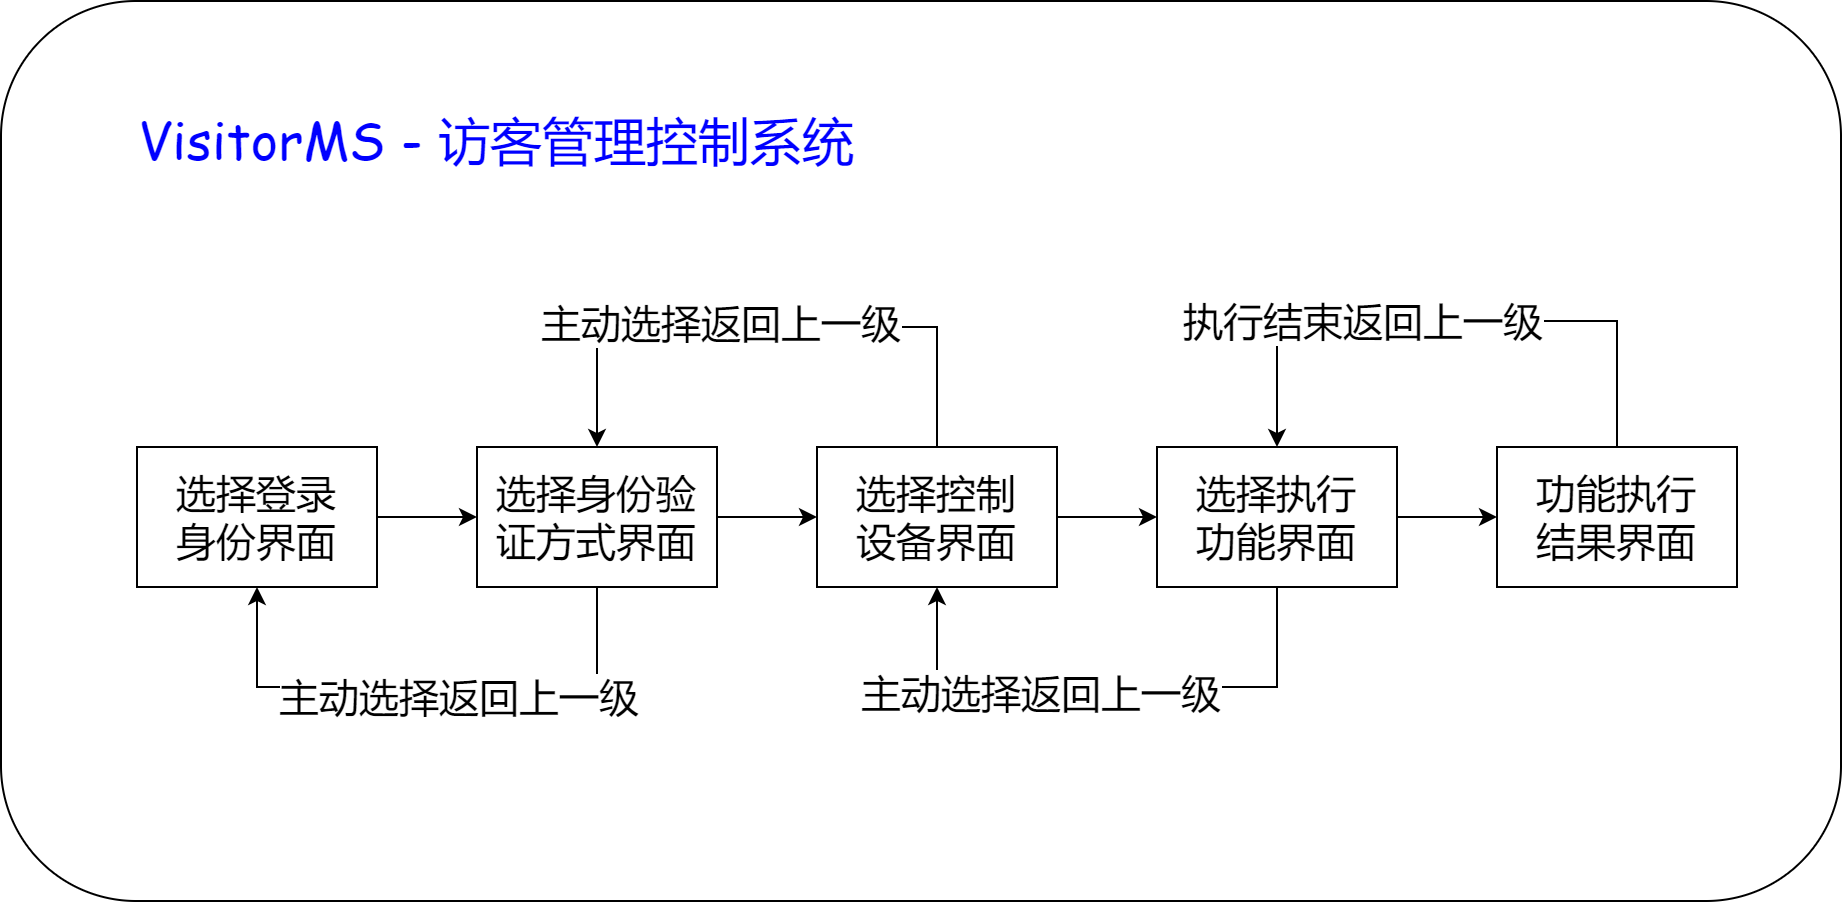

The diagram above was exported from draw.io. Its source (the exported page's mxGraphModel, read from the mxfile embedded in the PNG):
<mxGraphModel dx="2062" dy="1224" grid="1" gridSize="10" guides="1" tooltips="1" connect="1" arrows="1" fold="1" page="1" pageScale="1" pageWidth="1654" pageHeight="1169" math="0" shadow="0">
  <root>
    <mxCell id="0" />
    <mxCell id="1" parent="0" />
    <mxCell id="J6XUkoO2x_TDxSsI3Fin-10" value="" style="rounded=1;whiteSpace=wrap;html=1;fontSize=20;" vertex="1" parent="1">
      <mxGeometry x="302" y="340" width="920" height="450" as="geometry" />
    </mxCell>
    <mxCell id="0V06zqaK-EdemusmwxQf-9" style="edgeStyle=orthogonalEdgeStyle;rounded=0;orthogonalLoop=1;jettySize=auto;html=1;exitX=1;exitY=0.5;exitDx=0;exitDy=0;entryX=0;entryY=0.5;entryDx=0;entryDy=0;fontSize=20;" parent="1" source="0V06zqaK-EdemusmwxQf-1" target="0V06zqaK-EdemusmwxQf-2" edge="1">
      <mxGeometry relative="1" as="geometry" />
    </mxCell>
    <mxCell id="0V06zqaK-EdemusmwxQf-1" value="选择登录&lt;br&gt;身份界面" style="rounded=0;whiteSpace=wrap;html=1;fontSize=20;" parent="1" vertex="1">
      <mxGeometry x="370" y="563" width="120" height="70" as="geometry" />
    </mxCell>
    <mxCell id="0V06zqaK-EdemusmwxQf-10" style="edgeStyle=orthogonalEdgeStyle;rounded=0;orthogonalLoop=1;jettySize=auto;html=1;exitX=1;exitY=0.5;exitDx=0;exitDy=0;entryX=0;entryY=0.5;entryDx=0;entryDy=0;fontSize=20;" parent="1" source="0V06zqaK-EdemusmwxQf-2" target="0V06zqaK-EdemusmwxQf-7" edge="1">
      <mxGeometry relative="1" as="geometry" />
    </mxCell>
    <mxCell id="0V06zqaK-EdemusmwxQf-16" style="edgeStyle=orthogonalEdgeStyle;rounded=0;orthogonalLoop=1;jettySize=auto;html=1;exitX=0.5;exitY=1;exitDx=0;exitDy=0;entryX=0.5;entryY=1;entryDx=0;entryDy=0;fontSize=20;" parent="1" source="0V06zqaK-EdemusmwxQf-2" target="0V06zqaK-EdemusmwxQf-1" edge="1">
      <mxGeometry relative="1" as="geometry">
        <Array as="points">
          <mxPoint x="600" y="683" />
          <mxPoint x="430" y="683" />
        </Array>
      </mxGeometry>
    </mxCell>
    <mxCell id="0V06zqaK-EdemusmwxQf-17" value="主动选择返回上一级" style="edgeLabel;html=1;align=center;verticalAlign=middle;resizable=0;points=[];fontSize=20;" parent="0V06zqaK-EdemusmwxQf-16" vertex="1" connectable="0">
      <mxGeometry x="-0.1148" y="4" relative="1" as="geometry">
        <mxPoint as="offset" />
      </mxGeometry>
    </mxCell>
    <mxCell id="0V06zqaK-EdemusmwxQf-2" value="选择身份验证方式界面" style="rounded=0;whiteSpace=wrap;html=1;fontSize=20;" parent="1" vertex="1">
      <mxGeometry x="540" y="563" width="120" height="70" as="geometry" />
    </mxCell>
    <mxCell id="0V06zqaK-EdemusmwxQf-11" style="edgeStyle=orthogonalEdgeStyle;rounded=0;orthogonalLoop=1;jettySize=auto;html=1;exitX=1;exitY=0.5;exitDx=0;exitDy=0;entryX=0;entryY=0.5;entryDx=0;entryDy=0;fontSize=20;" parent="1" source="0V06zqaK-EdemusmwxQf-7" target="0V06zqaK-EdemusmwxQf-8" edge="1">
      <mxGeometry relative="1" as="geometry" />
    </mxCell>
    <mxCell id="0V06zqaK-EdemusmwxQf-14" style="edgeStyle=orthogonalEdgeStyle;rounded=0;orthogonalLoop=1;jettySize=auto;html=1;exitX=0.5;exitY=0;exitDx=0;exitDy=0;entryX=0.5;entryY=0;entryDx=0;entryDy=0;fontSize=20;" parent="1" source="0V06zqaK-EdemusmwxQf-7" target="0V06zqaK-EdemusmwxQf-2" edge="1">
      <mxGeometry relative="1" as="geometry">
        <Array as="points">
          <mxPoint x="770" y="503" />
          <mxPoint x="600" y="503" />
        </Array>
      </mxGeometry>
    </mxCell>
    <mxCell id="0V06zqaK-EdemusmwxQf-15" value="主动选择返回上一级" style="edgeLabel;html=1;align=center;verticalAlign=middle;resizable=0;points=[];fontSize=20;" parent="0V06zqaK-EdemusmwxQf-14" vertex="1" connectable="0">
      <mxGeometry x="0.1669" y="-3" relative="1" as="geometry">
        <mxPoint as="offset" />
      </mxGeometry>
    </mxCell>
    <mxCell id="0V06zqaK-EdemusmwxQf-7" value="选择控制&lt;br&gt;设备界面" style="rounded=0;whiteSpace=wrap;html=1;fontSize=20;" parent="1" vertex="1">
      <mxGeometry x="710" y="563" width="120" height="70" as="geometry" />
    </mxCell>
    <mxCell id="0V06zqaK-EdemusmwxQf-12" style="edgeStyle=orthogonalEdgeStyle;rounded=0;orthogonalLoop=1;jettySize=auto;html=1;exitX=0.5;exitY=1;exitDx=0;exitDy=0;entryX=0.5;entryY=1;entryDx=0;entryDy=0;fontSize=20;" parent="1" source="0V06zqaK-EdemusmwxQf-8" target="0V06zqaK-EdemusmwxQf-7" edge="1">
      <mxGeometry relative="1" as="geometry">
        <Array as="points">
          <mxPoint x="940" y="683" />
          <mxPoint x="770" y="683" />
        </Array>
      </mxGeometry>
    </mxCell>
    <mxCell id="0V06zqaK-EdemusmwxQf-13" value="主动选择返回上一级" style="edgeLabel;html=1;align=center;verticalAlign=middle;resizable=0;points=[];fontSize=20;" parent="0V06zqaK-EdemusmwxQf-12" vertex="1" connectable="0">
      <mxGeometry x="0.2533" y="2" relative="1" as="geometry">
        <mxPoint as="offset" />
      </mxGeometry>
    </mxCell>
    <mxCell id="J6XUkoO2x_TDxSsI3Fin-6" style="edgeStyle=orthogonalEdgeStyle;rounded=0;orthogonalLoop=1;jettySize=auto;html=1;exitX=1;exitY=0.5;exitDx=0;exitDy=0;entryX=0;entryY=0.5;entryDx=0;entryDy=0;" edge="1" parent="1" source="0V06zqaK-EdemusmwxQf-8" target="J6XUkoO2x_TDxSsI3Fin-5">
      <mxGeometry relative="1" as="geometry" />
    </mxCell>
    <mxCell id="0V06zqaK-EdemusmwxQf-8" value="选择执行&lt;br&gt;功能界面" style="rounded=0;whiteSpace=wrap;html=1;fontSize=20;" parent="1" vertex="1">
      <mxGeometry x="880" y="563" width="120" height="70" as="geometry" />
    </mxCell>
    <mxCell id="J6XUkoO2x_TDxSsI3Fin-1" value="&lt;font style=&quot;font-size: 26px&quot;&gt;&lt;span style=&quot;color: rgb(0 , 0 , 255) ; font-family: &amp;#34;comic sans ms&amp;#34;&quot;&gt;VisitorMS -&amp;nbsp;&lt;/span&gt;&lt;font face=&quot;Comic Sans MS&quot; style=&quot;font-size: 26px&quot; color=&quot;#0000ff&quot;&gt;访客管理控制系统&lt;/font&gt;&lt;/font&gt;" style="text;html=1;strokeColor=none;fillColor=none;align=center;verticalAlign=middle;whiteSpace=wrap;rounded=0;fontSize=19;fontColor=#FF0000;" vertex="1" parent="1">
      <mxGeometry x="320" y="380" width="460" height="60" as="geometry" />
    </mxCell>
    <mxCell id="J6XUkoO2x_TDxSsI3Fin-7" style="edgeStyle=orthogonalEdgeStyle;rounded=0;orthogonalLoop=1;jettySize=auto;html=1;exitX=0.5;exitY=0;exitDx=0;exitDy=0;entryX=0.5;entryY=0;entryDx=0;entryDy=0;" edge="1" parent="1" source="J6XUkoO2x_TDxSsI3Fin-5" target="0V06zqaK-EdemusmwxQf-8">
      <mxGeometry relative="1" as="geometry">
        <Array as="points">
          <mxPoint x="1110" y="500" />
          <mxPoint x="940" y="500" />
        </Array>
      </mxGeometry>
    </mxCell>
    <mxCell id="J6XUkoO2x_TDxSsI3Fin-9" value="执行结束返回上一级" style="edgeLabel;html=1;align=center;verticalAlign=middle;resizable=0;points=[];fontSize=20;" vertex="1" connectable="0" parent="J6XUkoO2x_TDxSsI3Fin-7">
      <mxGeometry x="0.2905" y="-1" relative="1" as="geometry">
        <mxPoint as="offset" />
      </mxGeometry>
    </mxCell>
    <mxCell id="J6XUkoO2x_TDxSsI3Fin-5" value="功能执行&lt;br&gt;结果界面" style="rounded=0;whiteSpace=wrap;html=1;fontSize=20;" vertex="1" parent="1">
      <mxGeometry x="1050" y="563" width="120" height="70" as="geometry" />
    </mxCell>
  </root>
</mxGraphModel>